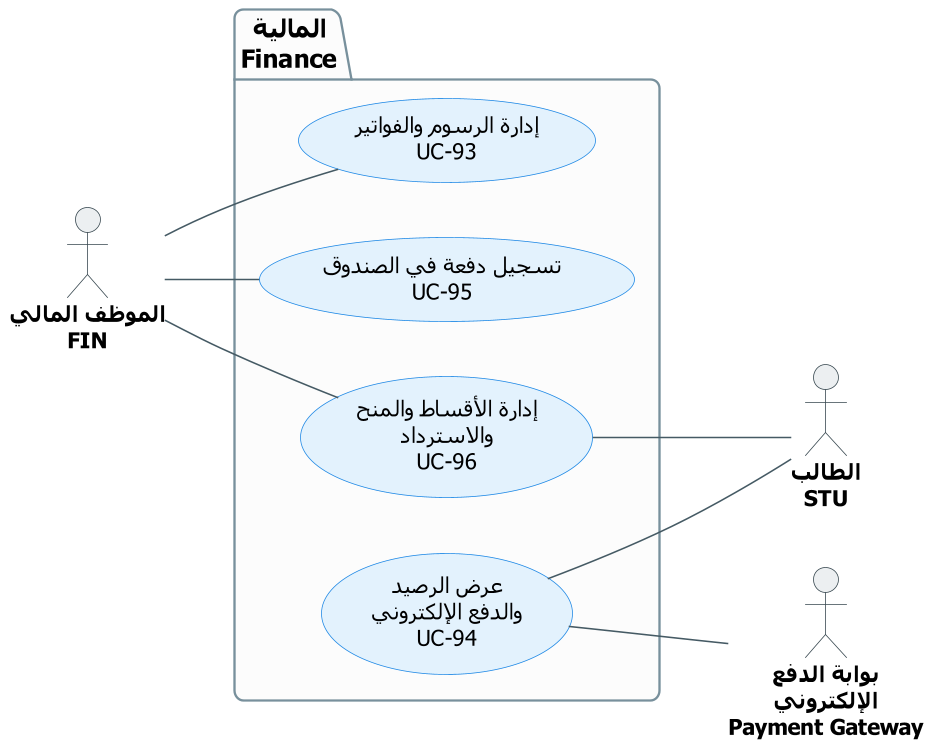

The diagram above was rendered by PlantUML. Its source (embedded in the PNG):
@startuml UCD-15-finance
' ===== النمط الموحّد (انسخه مع المخطط) =====
skinparam dpi 150
skinparam defaultFontName Tahoma
skinparam shadowing false
skinparam roundcorner 12
skinparam defaultTextAlignment center
skinparam ArrowColor #455A64
skinparam ArrowFontSize 12
skinparam ArrowFontColor #37474F
skinparam actor {
  BorderColor #37474F
  BackgroundColor #ECEFF1
  FontSize 14
  FontStyle bold
}
skinparam usecase {
  BackgroundColor #E3F2FD
  BorderColor #1E88E5
  FontSize 14
}
skinparam package {
  BackgroundColor #FCFCFC
  BorderColor #78909C
  FontSize 16
  FontStyle bold
}
left to right direction
' ===== المخطط =====

actor "الموظف المالي\nFIN" as FIN

actor "الطالب\nSTU" as STU
actor "بوابة الدفع\nالإلكتروني\nPayment Gateway" as PG

package "المالية\nFinance" {
  usecase "إدارة الرسوم والفواتير\nUC-93" as UC93
  usecase "تسجيل دفعة في الصندوق\nUC-95" as UC95
  usecase "إدارة الأقساط والمنح\nوالاسترداد\nUC-96" as UC96
  usecase "عرض الرصيد\nوالدفع الإلكتروني\nUC-94" as UC94
}

FIN -- UC93
FIN -- UC95
FIN -- UC96

UC96 -- STU
UC94 -- STU
UC94 -- PG
@enduml